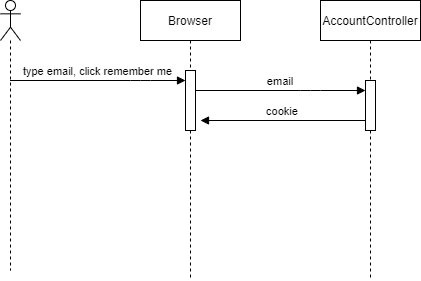

The diagram above was exported from draw.io. Its source (the exported page's mxGraphModel, read from the mxfile embedded in the PNG):
<mxGraphModel dx="1936" dy="806" grid="1" gridSize="10" guides="1" tooltips="1" connect="1" arrows="1" fold="1" page="1" pageScale="1" pageWidth="850" pageHeight="1100" math="0" shadow="0">
  <root>
    <mxCell id="0" />
    <mxCell id="1" parent="0" />
    <mxCell id="3nuBFxr9cyL0pnOWT2aG-1" value="Browser" style="shape=umlLifeline;perimeter=lifelinePerimeter;container=1;collapsible=0;recursiveResize=0;rounded=0;shadow=0;strokeWidth=1;" parent="1" vertex="1">
      <mxGeometry x="120" y="80" width="100" height="280" as="geometry" />
    </mxCell>
    <mxCell id="3nuBFxr9cyL0pnOWT2aG-2" value="" style="points=[];perimeter=orthogonalPerimeter;rounded=0;shadow=0;strokeWidth=1;" parent="3nuBFxr9cyL0pnOWT2aG-1" vertex="1">
      <mxGeometry x="45" y="70" width="10" height="60" as="geometry" />
    </mxCell>
    <mxCell id="3nuBFxr9cyL0pnOWT2aG-5" value="AccountController" style="shape=umlLifeline;perimeter=lifelinePerimeter;container=1;collapsible=0;recursiveResize=0;rounded=0;shadow=0;strokeWidth=1;" parent="1" vertex="1">
      <mxGeometry x="300" y="80" width="100" height="280" as="geometry" />
    </mxCell>
    <mxCell id="3nuBFxr9cyL0pnOWT2aG-6" value="" style="points=[];perimeter=orthogonalPerimeter;rounded=0;shadow=0;strokeWidth=1;" parent="3nuBFxr9cyL0pnOWT2aG-5" vertex="1">
      <mxGeometry x="45" y="80" width="10" height="50" as="geometry" />
    </mxCell>
    <mxCell id="3nuBFxr9cyL0pnOWT2aG-8" value="email" style="verticalAlign=bottom;endArrow=block;shadow=0;strokeWidth=1;" parent="1" source="3nuBFxr9cyL0pnOWT2aG-2" target="3nuBFxr9cyL0pnOWT2aG-6" edge="1">
      <mxGeometry relative="1" as="geometry">
        <mxPoint x="190" y="170" as="sourcePoint" />
        <mxPoint x="330" y="170" as="targetPoint" />
        <Array as="points">
          <mxPoint x="290" y="170" />
        </Array>
      </mxGeometry>
    </mxCell>
    <mxCell id="3nuBFxr9cyL0pnOWT2aG-9" value="cookie" style="verticalAlign=bottom;endArrow=block;entryX=1;entryY=0;shadow=0;strokeWidth=1;" parent="1" source="3nuBFxr9cyL0pnOWT2aG-6" edge="1">
      <mxGeometry relative="1" as="geometry">
        <mxPoint x="240" y="200" as="sourcePoint" />
        <mxPoint x="180" y="200" as="targetPoint" />
      </mxGeometry>
    </mxCell>
    <mxCell id="uECNqb7nsHYiNRZuiAJv-1" value="" style="shape=umlLifeline;participant=umlActor;perimeter=lifelinePerimeter;whiteSpace=wrap;html=1;container=1;collapsible=0;recursiveResize=0;verticalAlign=top;spacingTop=36;outlineConnect=0;" parent="1" vertex="1">
      <mxGeometry x="-20" y="80" width="20" height="270" as="geometry" />
    </mxCell>
    <mxCell id="uECNqb7nsHYiNRZuiAJv-2" value="type email, click remember me" style="verticalAlign=bottom;endArrow=block;shadow=0;strokeWidth=1;" parent="1" source="uECNqb7nsHYiNRZuiAJv-1" target="3nuBFxr9cyL0pnOWT2aG-2" edge="1">
      <mxGeometry relative="1" as="geometry">
        <mxPoint x="40" y="160" as="sourcePoint" />
        <mxPoint x="100" y="230" as="targetPoint" />
        <Array as="points">
          <mxPoint x="120" y="160" />
        </Array>
      </mxGeometry>
    </mxCell>
  </root>
</mxGraphModel>